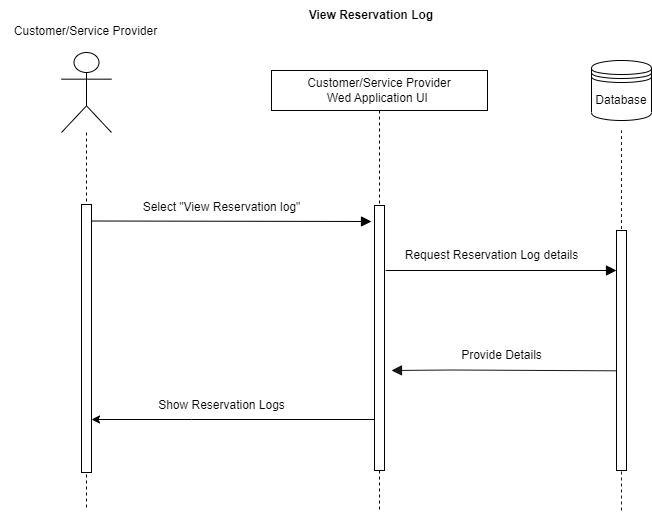

The diagram above was exported from draw.io. Its source (the exported page's mxGraphModel, read from the mxfile embedded in the PNG):
<mxGraphModel dx="1050" dy="515" grid="1" gridSize="10" guides="1" tooltips="1" connect="1" arrows="1" fold="1" page="1" pageScale="1" pageWidth="850" pageHeight="1100" math="0" shadow="0">
  <root>
    <mxCell id="E2qS8ktIqtxAOmMvJkHL-0" />
    <mxCell id="E2qS8ktIqtxAOmMvJkHL-1" parent="E2qS8ktIqtxAOmMvJkHL-0" />
    <mxCell id="E2qS8ktIqtxAOmMvJkHL-2" value="View Reservation Log" style="text;html=1;strokeColor=none;fillColor=none;align=center;verticalAlign=middle;whiteSpace=wrap;rounded=0;fontStyle=1" parent="E2qS8ktIqtxAOmMvJkHL-1" vertex="1">
      <mxGeometry x="290" y="10" width="200" height="30" as="geometry" />
    </mxCell>
    <mxCell id="E2qS8ktIqtxAOmMvJkHL-3" value="" style="shape=umlLifeline;participant=umlActor;perimeter=lifelinePerimeter;whiteSpace=wrap;html=1;container=1;collapsible=0;recursiveResize=0;verticalAlign=top;spacingTop=36;outlineConnect=0;size=80;" parent="E2qS8ktIqtxAOmMvJkHL-1" vertex="1">
      <mxGeometry x="80" y="62" width="50" height="458" as="geometry" />
    </mxCell>
    <mxCell id="E2qS8ktIqtxAOmMvJkHL-4" value="" style="html=1;points=[];perimeter=orthogonalPerimeter;" parent="E2qS8ktIqtxAOmMvJkHL-3" vertex="1">
      <mxGeometry x="20" y="152" width="10" height="268" as="geometry" />
    </mxCell>
    <mxCell id="E2qS8ktIqtxAOmMvJkHL-5" value="&lt;span style=&quot;&quot;&gt;Customer/Service Provider&lt;br&gt;Wed Application UI&amp;nbsp;&lt;/span&gt;" style="shape=umlLifeline;perimeter=lifelinePerimeter;whiteSpace=wrap;html=1;container=1;collapsible=0;recursiveResize=0;outlineConnect=0;" parent="E2qS8ktIqtxAOmMvJkHL-1" vertex="1">
      <mxGeometry x="290" y="80" width="216" height="440" as="geometry" />
    </mxCell>
    <mxCell id="E2qS8ktIqtxAOmMvJkHL-6" value="" style="html=1;points=[];perimeter=orthogonalPerimeter;" parent="E2qS8ktIqtxAOmMvJkHL-5" vertex="1">
      <mxGeometry x="103" y="135" width="10" height="265" as="geometry" />
    </mxCell>
    <mxCell id="E2qS8ktIqtxAOmMvJkHL-7" value="" style="endArrow=block;startArrow=none;endFill=1;startFill=0;endSize=8;html=1;verticalAlign=bottom;labelBackgroundColor=none;strokeWidth=1;rounded=0;" parent="E2qS8ktIqtxAOmMvJkHL-1" edge="1">
      <mxGeometry width="160" relative="1" as="geometry">
        <mxPoint x="110" y="230.50000000000023" as="sourcePoint" />
        <mxPoint x="390" y="231" as="targetPoint" />
      </mxGeometry>
    </mxCell>
    <mxCell id="E2qS8ktIqtxAOmMvJkHL-8" value="Select &quot;View Reservation log&quot;" style="text;html=1;align=center;verticalAlign=middle;resizable=0;points=[];autosize=1;strokeColor=none;fillColor=none;" parent="E2qS8ktIqtxAOmMvJkHL-1" vertex="1">
      <mxGeometry x="150" y="202" width="180" height="30" as="geometry" />
    </mxCell>
    <mxCell id="E2qS8ktIqtxAOmMvJkHL-9" value="" style="endArrow=block;startArrow=none;endFill=1;startFill=0;endSize=8;html=1;verticalAlign=bottom;labelBackgroundColor=none;strokeWidth=1;rounded=0;opacity=90;" parent="E2qS8ktIqtxAOmMvJkHL-1" edge="1">
      <mxGeometry width="160" relative="1" as="geometry">
        <mxPoint x="635" y="380.32" as="sourcePoint" />
        <mxPoint x="410" y="380" as="targetPoint" />
        <Array as="points">
          <mxPoint x="470.5" y="379.50000000000006" />
        </Array>
      </mxGeometry>
    </mxCell>
    <mxCell id="E2qS8ktIqtxAOmMvJkHL-10" value="Database" style="shape=datastore;whiteSpace=wrap;html=1;" parent="E2qS8ktIqtxAOmMvJkHL-1" vertex="1">
      <mxGeometry x="610" y="70" width="60" height="60" as="geometry" />
    </mxCell>
    <mxCell id="E2qS8ktIqtxAOmMvJkHL-11" value="" style="endArrow=none;dashed=1;html=1;rounded=0;opacity=90;startArrow=none;" parent="E2qS8ktIqtxAOmMvJkHL-1" edge="1">
      <mxGeometry width="50" height="50" relative="1" as="geometry">
        <mxPoint x="640" y="442.5" as="sourcePoint" />
        <mxPoint x="640" y="140" as="targetPoint" />
      </mxGeometry>
    </mxCell>
    <mxCell id="E2qS8ktIqtxAOmMvJkHL-12" value="" style="html=1;points=[];perimeter=orthogonalPerimeter;" parent="E2qS8ktIqtxAOmMvJkHL-1" vertex="1">
      <mxGeometry x="635" y="240" width="10" height="240" as="geometry" />
    </mxCell>
    <mxCell id="E2qS8ktIqtxAOmMvJkHL-13" value="" style="endArrow=none;dashed=1;html=1;rounded=0;opacity=90;entryX=0.5;entryY=1;entryDx=0;entryDy=0;startArrow=none;" parent="E2qS8ktIqtxAOmMvJkHL-1" target="E2qS8ktIqtxAOmMvJkHL-12" edge="1">
      <mxGeometry width="50" height="50" relative="1" as="geometry">
        <mxPoint x="640" y="520" as="sourcePoint" />
        <mxPoint x="638" y="140" as="targetPoint" />
      </mxGeometry>
    </mxCell>
    <mxCell id="E2qS8ktIqtxAOmMvJkHL-14" value="" style="endArrow=block;startArrow=none;endFill=1;startFill=0;endSize=8;html=1;verticalAlign=bottom;labelBackgroundColor=none;strokeWidth=1;rounded=0;" parent="E2qS8ktIqtxAOmMvJkHL-1" edge="1">
      <mxGeometry width="160" relative="1" as="geometry">
        <mxPoint x="404.32352941176487" y="280" as="sourcePoint" />
        <mxPoint x="635" y="280" as="targetPoint" />
      </mxGeometry>
    </mxCell>
    <mxCell id="E2qS8ktIqtxAOmMvJkHL-15" value="Request Reservation Log details" style="text;html=1;align=center;verticalAlign=middle;resizable=0;points=[];autosize=1;strokeColor=none;fillColor=none;" parent="E2qS8ktIqtxAOmMvJkHL-1" vertex="1">
      <mxGeometry x="410" y="250" width="200" height="30" as="geometry" />
    </mxCell>
    <mxCell id="E2qS8ktIqtxAOmMvJkHL-16" value="Customer/Service Provider" style="text;html=1;align=center;verticalAlign=middle;resizable=0;points=[];autosize=1;strokeColor=none;fillColor=none;" parent="E2qS8ktIqtxAOmMvJkHL-1" vertex="1">
      <mxGeometry x="19" y="26" width="170" height="30" as="geometry" />
    </mxCell>
    <mxCell id="E2qS8ktIqtxAOmMvJkHL-17" value="Provide Details" style="text;html=1;align=center;verticalAlign=middle;resizable=0;points=[];autosize=1;strokeColor=none;fillColor=none;" parent="E2qS8ktIqtxAOmMvJkHL-1" vertex="1">
      <mxGeometry x="470" y="350" width="100" height="30" as="geometry" />
    </mxCell>
    <mxCell id="E2qS8ktIqtxAOmMvJkHL-18" style="edgeStyle=none;rounded=0;orthogonalLoop=1;jettySize=auto;html=1;" parent="E2qS8ktIqtxAOmMvJkHL-1" edge="1">
      <mxGeometry relative="1" as="geometry">
        <Array as="points">
          <mxPoint x="210" y="429" />
        </Array>
        <mxPoint x="393" y="429" as="sourcePoint" />
        <mxPoint x="110" y="429" as="targetPoint" />
      </mxGeometry>
    </mxCell>
    <mxCell id="E2qS8ktIqtxAOmMvJkHL-23" value="Show Reservation Logs" style="text;html=1;align=center;verticalAlign=middle;resizable=0;points=[];autosize=1;strokeColor=none;fillColor=none;" parent="E2qS8ktIqtxAOmMvJkHL-1" vertex="1">
      <mxGeometry x="165" y="400" width="150" height="30" as="geometry" />
    </mxCell>
  </root>
</mxGraphModel>